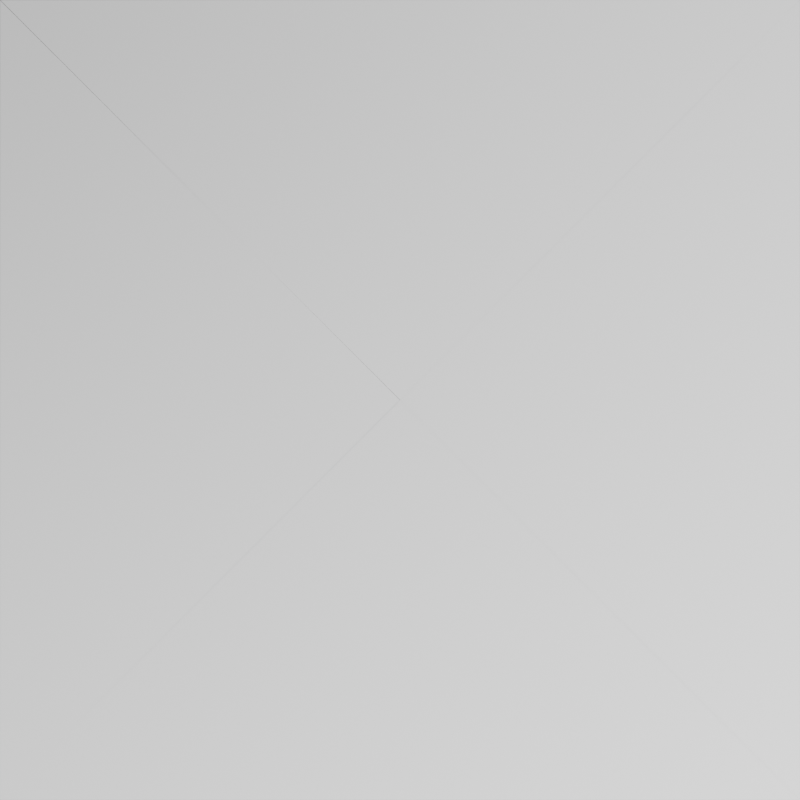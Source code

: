 # Source: Minesweeper_Transition.blend  (saved by Blender 3.3.6; exported with 4.5.12 LTS)
import bpy
from mathutils import Matrix  # noqa: F401  (used for matrix-valued properties, if any)

bpy.ops.wm.read_factory_settings(use_empty=True)
scene = bpy.context.scene
scene.name = 'Scene'

# ---- collections
col_collection = bpy.data.collections.new('Collection'); scene.collection.children.link(col_collection)

# ---- materials (node trees are filled in below, after node groups)
mat_material_002 = bpy.data.materials.new('Material.002')
mat_material_002.use_transparent_shadow = False
mat_material = bpy.data.materials.new('Material')
mat_material.surface_render_method = 'BLENDED'
mat_material.blend_method = 'BLEND'
mat_material.alpha_threshold = 0.0
mat_material.use_backface_culling = True
mat_material.use_transparent_shadow = False
mat_material.roughness = 0.5
mat_material.line_color = (0.0, 0.0, 0.0, 1.0)

# ---- material node trees
mat_material_002.use_nodes = True; mat_material_002.node_tree.nodes.clear()
_N = mat_material_002.node_tree.nodes; _L = mat_material_002.node_tree.links
n0 = _N.new('ShaderNodeOutputMaterial'); n0.name = 'Material Output'; n0.location = (300, 300)
n1 = _N.new('ShaderNodeBsdfDiffuse'); n1.name = 'Diffuse BSDF'; n1.location = (10, 300)
n1.inputs[0].default_value = (0.2529, 0.2529, 0.2529, 1.0)
n1.inputs[1].default_value = 1.0
_L.new(n1.outputs[0], n0.inputs[0])
n0.is_active_output = True
mat_material.use_nodes = True; mat_material.node_tree.nodes.clear()
_N = mat_material.node_tree.nodes; _L = mat_material.node_tree.links
n0 = _N.new('ShaderNodeShaderToRGB'); n0.name = 'Shader to RGB'; n0.location = (-110, 207)
n1 = _N.new('ShaderNodeBsdfDiffuse'); n1.name = 'Diffuse BSDF'; n1.location = (-328, 216)
n2 = _N.new('ShaderNodeOutputMaterial'); n2.name = 'Material Output'; n2.location = (589, 153)
n3 = _N.new('ShaderNodeMixShader'); n3.name = 'Mix Shader'; n3.location = (405, 33)
n4 = _N.new('ShaderNodeBsdfTransparent'); n4.name = 'Transparent BSDF'; n4.location = (100, -175)
n5 = _N.new('ShaderNodeBsdfDiffuse'); n5.name = 'Diffuse BSDF.001'; n5.location = (99, -27)
n5.inputs[0].default_value = (0.1178, 0.1178, 0.1178, 0.575)
n6 = _N.new('ShaderNodeValToRGB'); n6.name = 'ColorRamp'; n6.location = (64, 209)
while len(n6.color_ramp.elements) > 1: n6.color_ramp.elements.remove(n6.color_ramp.elements[-1])
n6.color_ramp.elements[0].position = 0.0; n6.color_ramp.elements[0].color = (0.0, 0.0, 0.0, 1.0)
_e = n6.color_ramp.elements.new(1.0); _e.color = (1.0, 1.0, 1.0, 1.0)
_L.new(n1.outputs[0], n0.inputs[0])
_L.new(n0.outputs[0], n6.inputs[0])
_L.new(n4.outputs[0], n3.inputs[2])
_L.new(n5.outputs[0], n3.inputs[1])
_L.new(n6.outputs[0], n3.inputs[0])
_L.new(n3.outputs[0], n2.inputs[0])
n2.is_active_output = True

# ---- world
world_world = bpy.data.worlds.new('World'); scene.world = world_world
world_world.use_nodes = True; world_world.node_tree.nodes.clear()
_N = world_world.node_tree.nodes; _L = world_world.node_tree.links
n0 = _N.new('ShaderNodeOutputWorld'); n0.name = 'World Output'; n0.location = (300, 300)
n1 = _N.new('ShaderNodeBackground'); n1.name = 'Background'; n1.location = (10, 300)
n1.inputs[0].default_value = (0.05088, 0.05088, 0.05088, 1.0)
_L.new(n1.outputs[0], n0.inputs[0])
n0.is_active_output = True
world_world.color = (0.05088, 0.05088, 0.05088)
world_world.use_sun_shadow = False
world_world.sun_shadow_jitter_overblur = 0.0

# ---- cameras
cam_camera_001 = bpy.data.cameras.new('Camera.001')

# ---- lights
light_point = bpy.data.lights.new('Point', 'SUN')
light_point.transmission_factor = 0.0
light_point.energy = 20.0
light_point.shadow_soft_size = 0.25

# ---- meshes
me_plane_001 = bpy.data.meshes.new('Plane.001')
me_plane_001.from_pydata([(-1.0, 0.0001982, 0.0), (1.0, 0.0001982, 0.0), (-0.75, 0.2502, 0.0), (0.75, 0.2502, 0.0), (0.0, 1.0, 0.0)], [], [(0, 1, 3, 2), (2, 3, 4)])
_uv = me_plane_001.uv_layers.new(name='UVMap')
_uv.uv.foreach_set('vector', [0.0, 0.0, 1.0, 0.0, 1.0, 0.0, 0.0, 0.0, 0.0, 0.0, 1.0, 0.0, 0.0, 0.0])
me_plane_001.materials.append(mat_material_002)
me_plane_001.update()
me_plane_002 = bpy.data.meshes.new('Plane.002')
me_plane_002.from_pydata([(-1.0, 0.0001982, 0.0), (1.0, 0.0001982, 0.0), (-0.75, 0.2502, 0.0), (0.75, 0.2502, 0.0), (2.443e-07, 1.0, 0.0)], [], [(0, 1, 3, 2), (2, 3, 4)])
_uv = me_plane_002.uv_layers.new(name='UVMap')
_uv.uv.foreach_set('vector', [0.0, 0.0, 1.0, 0.0, 1.0, 0.0, 0.0, 0.0, 0.0, 0.0, 1.0, 0.0, 0.0, 0.0])
me_plane_002.materials.append(mat_material_002)
me_plane_002.update()
me_plane_003 = bpy.data.meshes.new('Plane.003')
me_plane_003.from_pydata([(-1.0, 0.0001982, 0.0), (1.0, 0.0001982, 0.0), (-0.75, 0.2502, 0.0), (0.75, 0.2502, 0.0), (3.277e-08, 1.0, 0.0)], [], [(0, 1, 3, 2), (2, 3, 4)])
_uv = me_plane_003.uv_layers.new(name='UVMap')
_uv.uv.foreach_set('vector', [0.0, 0.0, 1.0, 0.0, 1.0, 0.0, 0.0, 0.0, 0.0, 0.0, 1.0, 0.0, 0.0, 0.0])
me_plane_003.materials.append(mat_material_002)
me_plane_003.update()
me_plane_004 = bpy.data.meshes.new('Plane.004')
me_plane_004.from_pydata([(-1.0, 0.0001982, 0.0), (1.0, 0.0001982, 0.0), (-0.75, 0.2502, 0.0), (8.941e-09, 1.0, 0.0), (0.75, 0.2502, 0.0)], [], [(0, 1, 4, 2), (2, 4, 3)])
_uv = me_plane_004.uv_layers.new(name='UVMap')
_uv.uv.foreach_set('vector', [0.0, 0.0, 1.0, 0.0, 1.0, 0.0, 0.0, 0.0, 0.0, 0.0, 1.0, 0.0, 0.0, 0.0])
me_plane_004.materials.append(mat_material_002)
me_plane_004.update()
me_plane_005 = bpy.data.meshes.new('Plane.005')
me_plane_005.from_pydata([(-1.0, -1.0, 0.0), (1.0, -1.0, 0.0), (-1.0, 1.0, 0.0), (1.0, 1.0, 0.0)], [], [(0, 1, 3, 2)])
_uv = me_plane_005.uv_layers.new(name='UVMap')
_uv.uv.foreach_set('vector', [0.0, 0.0, 1.0, 0.0, 1.0, 1.0, 0.0, 1.0])
me_plane_005.materials.append(mat_material)
me_plane_005.update()

# ---- objects
ob_camera = bpy.data.objects.new('Camera', cam_camera_001)
ob_plane_001 = bpy.data.objects.new('Plane.001', me_plane_001)
ob_plane_002 = bpy.data.objects.new('Plane.002', me_plane_002)
ob_plane_003 = bpy.data.objects.new('Plane.003', me_plane_003)
ob_plane_004 = bpy.data.objects.new('Plane.004', me_plane_004)
ob_point = bpy.data.objects.new('Point', light_point)
ob_shadow_plane = bpy.data.objects.new('shadow plane', me_plane_005)

# ---- transforms, parenting, visibility, modifiers, constraints
ob_camera.location = (0.0, 0.0, 2.776)
ob_plane_001.location = (0.0, -1.0, 0.0)
ob_plane_002.location = (0.0, 1.0, 0.0)
ob_plane_002.rotation_euler = (0.0, -0.0, 3.142)
ob_plane_003.location = (1.0, 0.0, 0.0)
ob_plane_003.rotation_euler = (0.0, -0.0, 1.571)
ob_plane_004.location = (-1.0, 0.0, 0.0)
ob_plane_004.rotation_euler = (0.0, -0.0, 4.712)
ob_point.location = (-1.0, 1.0, 1.581)
ob_point.rotation_euler = (-0.7854, -0.0, 0.7854)
ob_shadow_plane.location = (0.0, 0.0, -0.192)
ob_shadow_plane.scale = (1.084, 1.084, 1.084)
ob_shadow_plane.is_shadow_catcher = True

# ---- collection membership
col_collection.objects.link(ob_camera)
col_collection.objects.link(ob_plane_001)
col_collection.objects.link(ob_plane_002)
col_collection.objects.link(ob_plane_003)
col_collection.objects.link(ob_plane_004)
col_collection.objects.link(ob_point)
col_collection.objects.link(ob_shadow_plane)

# ---- scene / render settings (as saved in the file)
scene.camera = ob_camera
scene.frame_start = 1; scene.frame_end = 35; scene.frame_set(35)
scene.render.engine = 'BLENDER_EEVEE_NEXT'
scene.render.resolution_x = 700
scene.render.resolution_y = 700
scene.render.film_transparent = True
scene.cycles.sampling_pattern = 'TABULATED_SOBOL'
scene.cycles.use_light_tree = False
scene.view_settings.view_transform = 'Filmic'
bpy.context.view_layer.update()
